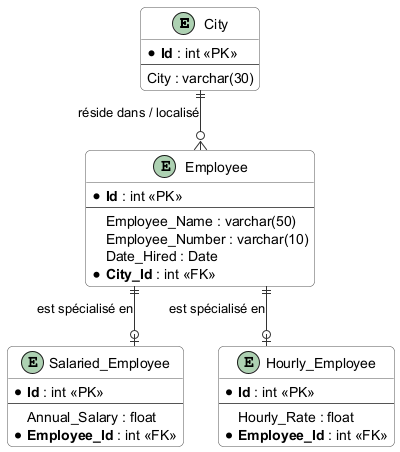

The diagram above was rendered by PlantUML. Its source (embedded in the PNG):
@startuml
skinparam linetype ortho
skinparam monochrome false
skinparam roundcorner 10
skinparam class {
    BackgroundColor White
    ArrowColor #333333
    BorderColor #555555
}

entity "City" as City {
    * **Id** : int <<PK>>
    --
    City : varchar(30)
}

entity "Employee" as Employee {
    * **Id** : int <<PK>>
    --
    Employee_Name : varchar(50)
    Employee_Number : varchar(10)
    Date_Hired : Date
    * **City_Id** : int <<FK>>
}

entity "Salaried_Employee" as Salaried_Employee {
    * **Id** : int <<PK>>
    --
    Annual_Salary : float
    * **Employee_Id** : int <<FK>>
}

entity "Hourly_Employee" as Hourly_Employee {
    * **Id** : int <<PK>>
    --
    Hourly_Rate : float
    * **Employee_Id** : int <<FK>>
}

City ||--o{ Employee : "réside dans / localisé"
Employee ||--o| Salaried_Employee : "est spécialisé en"
Employee ||--o| Hourly_Employee : "est spécialisé en"

@enduml